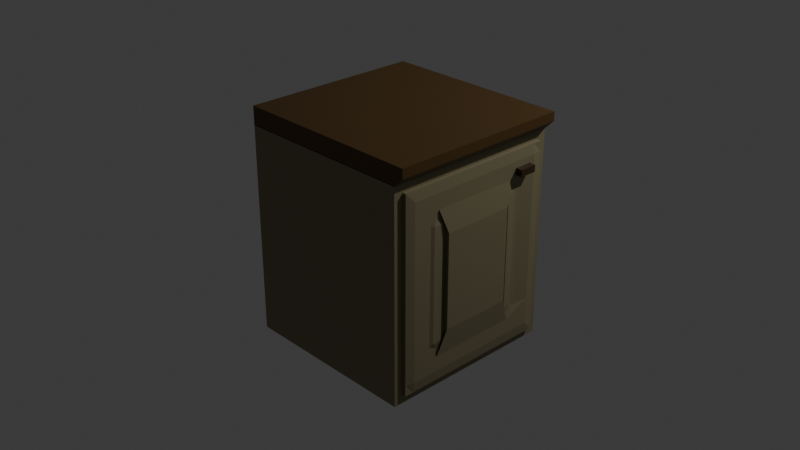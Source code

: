 # Source: blat.blend  (saved by Blender 4.3.34; exported with 4.5.12 LTS)
import bpy
from mathutils import Matrix  # noqa: F401  (used for matrix-valued properties, if any)

bpy.ops.wm.read_factory_settings(use_empty=True)
scene = bpy.context.scene
scene.name = 'Scene'

# ---- collections
col_collection = bpy.data.collections.new('Collection'); scene.collection.children.link(col_collection)

# ---- materials (node trees are filled in below, after node groups)
mat_material = bpy.data.materials.new('Material')
mat_material.alpha_threshold = 0.0
mat_material.roughness = 0.5
mat_material.line_color = (0.0, 0.0, 0.0, 1.0)
mat_material_001 = bpy.data.materials.new('Material.001')
mat_material_001.alpha_threshold = 0.0
mat_material_001.roughness = 0.5
mat_material_001.line_color = (0.0, 0.0, 0.0, 1.0)
mat_material_002 = bpy.data.materials.new('Material.002')

# ---- material node trees
mat_material.use_nodes = True; mat_material.node_tree.nodes.clear()
_N = mat_material.node_tree.nodes; _L = mat_material.node_tree.links
n0 = _N.new('ShaderNodeOutputMaterial'); n0.name = 'Material Output'; n0.location = (300, 300)
n1 = _N.new('ShaderNodeBsdfPrincipled'); n1.name = 'Principled BSDF'; n1.location = (10, 300)
n1.inputs[0].default_value = (0.0956, 0.05054, 0.01206, 1.0)
n1.inputs[3].default_value = 1.45
_L.new(n1.outputs[0], n0.inputs[0])
n0.is_active_output = True
mat_material_001.use_nodes = True; mat_material_001.node_tree.nodes.clear()
_N = mat_material_001.node_tree.nodes; _L = mat_material_001.node_tree.links
n0 = _N.new('ShaderNodeOutputMaterial'); n0.name = 'Material Output'; n0.location = (300, 300)
n1 = _N.new('ShaderNodeBsdfPrincipled'); n1.name = 'Principled BSDF'; n1.location = (10, 300)
n1.inputs[0].default_value = (0.2509, 0.2189, 0.125, 1.0)
n1.inputs[3].default_value = 1.45
_L.new(n1.outputs[0], n0.inputs[0])
n0.is_active_output = True
mat_material_002.use_nodes = True; mat_material_002.node_tree.nodes.clear()
_N = mat_material_002.node_tree.nodes; _L = mat_material_002.node_tree.links
n0 = _N.new('ShaderNodeBsdfPrincipled'); n0.name = 'Principled BSDF'; n0.location = (10, 300)
n0.inputs[0].default_value = (0.0447, 0.0258, 0.006892, 1.0)
n1 = _N.new('ShaderNodeOutputMaterial'); n1.name = 'Material Output'; n1.location = (300, 300)
_L.new(n0.outputs[0], n1.inputs[0])
n1.is_active_output = True

# ---- world
world_world = bpy.data.worlds.new('World'); scene.world = world_world
world_world.use_nodes = True; world_world.node_tree.nodes.clear()
_N = world_world.node_tree.nodes; _L = world_world.node_tree.links
n0 = _N.new('ShaderNodeOutputWorld'); n0.name = 'World Output'; n0.location = (300, 300)
n1 = _N.new('ShaderNodeBackground'); n1.name = 'Background'; n1.location = (10, 300)
n1.inputs[0].default_value = (0.05088, 0.05088, 0.05088, 1.0)
_L.new(n1.outputs[0], n0.inputs[0])
n0.is_active_output = True
world_world.color = (0.05088, 0.05088, 0.05088)
world_world.sun_shadow_jitter_overblur = 0.0

# ---- cameras
cam_camera = bpy.data.cameras.new('Camera')
cam_camera.clip_end = 100.0
cam_camera.ortho_scale = 7.314

# ---- lights
light_light = bpy.data.lights.new('Light', 'POINT')
light_light.energy = 1000.0
light_light.shadow_soft_size = 0.1

# ---- meshes
me_cube = bpy.data.meshes.new('Cube')
me_cube.from_pydata([(1.104, 1.0, 1.0), (1.104, -1.0, 1.0), (-1.0, 1.0, 1.0), (-1.0, -1.0, 1.0), (1.0, 1.0, 0.8198), (-1.0, -1.0, 0.8198), (1.0, -1.0, 0.8198), (-1.0, 1.0, 0.8198), (-1.0, -1.0, 0.9099), (1.104, 1.0, 0.9099), (1.104, -1.0, 0.9099), (-1.0, 1.0, 0.9099)], [], [(0, 2, 3, 1), (10, 1, 3, 8), (8, 3, 2, 11), (9, 0, 1, 10), (11, 2, 0, 9), (7, 11, 9, 4), (4, 9, 10, 6), (5, 8, 11, 7), (6, 10, 8, 5)])
_uv = me_cube.uv_layers.new(name='UVMap')
_uv.uv.foreach_set('vector', [0.625, 0.5, 0.875, 0.5, 0.875, 0.75, 0.625, 0.75, 0.6137, 0.75, 0.625, 0.75, 0.625, 1.0, 0.6137, 1.0, 0.6137, 0.0, 0.625, 0.0, 0.625, 0.25, 0.6137, 0.25, 0.6137, 0.5, 0.625, 0.5, 0.625, 0.75, 0.6137, 0.75, 0.6137, 0.25, 0.625, 0.25, 0.625, 0.5, 0.6137, 0.5, 0.6025, 0.25, 0.6137, 0.25, 0.6137, 0.5, 0.6025, 0.5, 0.6025, 0.5, 0.6137, 0.5, 0.6137, 0.75, 0.6025, 0.75, 0.6025, 0.0, 0.6137, 0.0, 0.6137, 0.25, 0.6025, 0.25, 0.6025, 0.75, 0.6137, 0.75, 0.6137, 1.0, 0.6025, 1.0])
me_cube.materials.append(mat_material)
me_cube.use_mirror_vertex_groups = False
me_cube.update()
me_cube_001 = bpy.data.meshes.new('Cube.001')
me_cube_001.from_pydata([(1.0, 1.0, -1.0), (1.0, -1.0, -1.0), (-1.0, 1.0, -1.0), (-1.0, -1.0, -1.0), (1.0, 1.0, 0.7766), (1.0, -1.0, 0.7766), (-1.0, 1.0, 0.7766), (-1.0, -1.0, 0.7766), (1.0, 1.0, 0.703), (1.0, -1.0, 0.703), (-1.0, 1.0, 0.703), (-1.0, -1.0, 0.703), (1.0, 1.0, -0.9288), (1.0, -1.0, -0.9288), (-1.0, 1.0, -0.9288), (-1.0, -1.0, -0.9288), (-1.0, 0.9019, -1.0), (1.0, 0.9019, -1.0), (-1.0, 0.9019, 0.7766), (1.0, 0.9019, 0.7766), (1.0, 0.9019, 0.703), (-1.0, 0.9019, 0.703), (-1.0, 0.9019, -0.9288), (1.0, 0.9019, -0.9288), (-1.0, -0.8989, -1.0), (1.0, -0.8989, 0.7766), (1.0, -0.8989, 0.703), (1.0, -0.8989, -0.9288), (1.0, -0.8989, -1.0), (-1.0, -0.8989, 0.7766), (-1.0, -0.8989, 0.703), (-1.0, -0.8989, -0.9288), (-1.0, -1.0, -0.8412), (1.0, 1.0, -0.8412), (1.0, -1.0, -0.8412), (-1.0, 1.0, -0.8412), (-1.0, 0.9019, -0.8412), (1.0, 0.9019, -0.8412), (-1.0, -0.8989, -0.8412), (1.0, -0.8989, -0.8412), (-1.0, -1.0, 0.6202), (1.0, 1.0, 0.6202), (1.0, -1.0, 0.6202), (-1.0, 1.0, 0.6202), (-1.0, 0.9019, 0.6202), (1.0, 0.9019, 0.6202), (-1.0, -0.8989, 0.6202), (1.0, -0.8989, 0.6202), (1.0, 0.7976, -1.0), (-1.0, 0.7976, 0.7766), (-1.0, 0.7976, 0.703), (-1.0, 0.7976, -0.9288), (-1.0, 0.7976, -1.0), (1.0, 0.7976, 0.7766), (1.0, 0.7976, 0.703), (1.0, 0.7976, -0.9288), (-1.0, 0.7976, -0.8412), (-1.0, 0.7976, 0.6202), (-1.0, -0.798, -1.0), (1.0, -0.798, 0.7766), (1.0, -0.798, 0.703), (1.0, -0.798, -0.9288), (1.0, -0.798, -1.0), (-1.0, -0.798, 0.7766), (-1.0, -0.798, 0.703), (-1.0, -0.798, -0.9288), (-1.0, -0.798, -0.8412), (-1.0, -0.798, 0.6202), (1.0, -0.4972, -1.0), (-1.0, -0.4972, 0.7766), (-1.0, -0.4972, 0.703), (-1.0, -0.4972, -0.9288), (-1.0, -0.4972, -0.8412), (-1.0, -0.4972, 0.6202), (-1.0, -0.4972, -1.0), (1.0, -0.4972, 0.7766), (1.0, -0.4972, 0.703), (1.0, -0.4972, -0.9288), (1.0, 1.0, -0.6122), (1.0, -1.0, -0.6122), (-1.0, 1.0, -0.6122), (-1.0, 0.9019, -0.6122), (1.0, 0.9019, -0.6122), (-1.0, -0.8989, -0.6122), (1.0, -0.8989, -0.6122), (-1.0, -1.0, -0.6122), (-1.0, 0.7976, -0.6122), (-1.0, -0.798, -0.6122), (-1.0, -0.4972, -0.6122), (1.0, 0.5008, -1.0), (-1.0, 0.5008, 0.7766), (-1.0, 0.5008, 0.703), (-1.0, 0.5008, -0.9288), (-1.0, 0.5008, -0.8412), (-1.0, 0.5008, 0.6202), (-1.0, 0.5008, -1.0), (1.0, 0.5008, 0.7766), (1.0, 0.5008, 0.703), (1.0, 0.5008, -0.9288), (-1.0, 0.5008, -0.6122), (-1.0, -1.0, 0.3888), (1.0, 1.0, 0.3888), (1.0, -1.0, 0.3888), (-1.0, 1.0, 0.3888), (-1.0, 0.9019, 0.3888), (1.0, 0.9019, 0.3888), (-1.0, -0.8989, 0.3888), (1.0, -0.8989, 0.3888), (-1.0, 0.7976, 0.3888), (-1.0, -0.798, 0.3888), (-1.0, -0.4972, 0.3888), (-1.0, 0.5008, 0.3888), (1.0, -0.3952, -0.6122), (1.0, -0.5992, -0.6122), (1.0, -0.5992, 0.3888), (1.0, -0.4972, -0.7142), (1.0, -0.5992, -0.6122), (1.0, -0.4972, 0.4909), (1.0, -0.5992, 0.3888), (1.0, -0.3952, 0.3888), (1.0, -0.4972, -0.7142), (1.0, -0.4972, 0.4909), (1.0, -0.3952, 0.2883), (1.0, -0.4957, 0.4893), (1.0, -0.3952, 0.3888), (1.0, -0.4972, -0.7142), (1.0, -0.3952, -0.5038), (1.0, -0.3952, -0.6122), (1.039, 0.9019, -0.8412), (1.039, 0.9019, -0.9288), (1.039, -0.798, 0.703), (1.039, -0.8989, 0.703), (1.039, -0.798, -0.9288), (1.039, -0.8989, -0.9288), (1.039, -0.8989, -0.8412), (1.039, 0.9019, -0.6122), (1.039, -0.8989, -0.6122), (1.053, -0.798, -0.8412), (1.039, 0.9019, 0.703), (1.039, 0.9019, 0.6202), (1.039, -0.8989, 0.6202), (1.053, -0.798, 0.6202), (1.039, 0.7976, 0.703), (1.039, 0.7976, -0.9288), (1.053, 0.7976, -0.8412), (1.053, 0.7976, 0.6202), (1.053, 0.7976, -0.6122), (1.039, -0.4972, 0.703), (1.039, -0.4972, -0.9288), (1.053, -0.4972, -0.8412), (1.053, -0.4972, 0.6202), (1.053, -0.798, -0.6122), (1.039, 0.5008, 0.703), (1.039, 0.5008, -0.9288), (1.053, 0.5008, -0.8412), (1.053, 0.5008, 0.6202), (1.039, 0.9019, 0.3888), (1.039, -0.8989, 0.3888), (1.053, 0.7976, 0.3888), (1.053, -0.798, 0.3888), (1.053, -0.4455, -0.5914), (1.053, -0.5489, -0.5914), (1.053, -0.5992, -0.6122), (1.053, -0.4972, -0.7142), (1.053, -0.4972, 0.4909), (1.053, -0.5992, 0.3888), (1.053, -0.5489, 0.368), (1.053, -0.4455, 0.368), (1.053, 0.5008, -0.7104), (1.039, 0.599, -0.6122), (1.039, 0.5507, -0.5922), (1.053, 0.4508, -0.5922), (1.053, 0.4508, 0.3688), (1.039, 0.5507, 0.3688), (1.039, 0.599, 0.3888), (1.053, 0.5008, 0.487), (1.039, -0.4972, -0.7142), (1.039, -0.3952, -0.6122), (1.039, -0.5992, -0.6122), (1.039, -0.4972, 0.4909), (1.039, -0.5992, 0.3888), (1.039, -0.3952, 0.3888), (1.039, -0.4972, -0.643), (1.039, -0.4972, 0.4197), (1.039, 0.5008, -0.6422), (1.039, 0.5008, 0.4188), (1.039, -0.3952, 0.3888), (1.086, -0.3952, 0.2883), (1.053, -0.4957, 0.4893), (1.039, 0.4508, 0.3689), (1.053, 0.5008, 0.487), (1.086, 0.4026, 0.2883), (1.039, 0.4508, -0.5922), (1.086, 0.4026, -0.5038), (1.053, 0.5008, -0.7104), (1.039, -0.3952, -0.6122), (1.053, -0.4972, -0.7142), (1.086, -0.3952, -0.5038)], [], [(24, 28, 1, 3), (9, 5, 7, 11), (21, 18, 6, 10), (26, 25, 5, 9), (10, 6, 4, 8), (43, 10, 8, 41), (47, 26, 9, 42), (44, 21, 10, 43), (42, 9, 11, 40), (1, 13, 15, 3), (16, 22, 14, 2), (28, 27, 13, 1), (2, 14, 12, 0), (0, 12, 23, 17), (52, 51, 22, 16), (57, 50, 21, 44), (41, 8, 20, 45), (8, 4, 19, 20), (50, 49, 18, 21), (2, 0, 17, 16), (11, 7, 29, 30), (40, 11, 30, 46), (3, 15, 31, 24), (62, 61, 27, 28), (60, 59, 25, 26), (58, 62, 28, 24), (15, 32, 38, 31), (12, 33, 37, 23), (51, 56, 36, 22), (13, 34, 32, 15), (22, 36, 35, 14), (27, 39, 34, 13), (14, 35, 33, 12), (100, 40, 46, 106), (101, 41, 45, 105), (108, 57, 44, 104), (102, 42, 40, 100), (104, 44, 43, 103), (107, 47, 42, 102), (103, 43, 41, 101), (111, 94, 57, 108), (92, 93, 56, 51), (16, 17, 48, 52), (20, 19, 53, 54), (17, 23, 55, 48), (91, 90, 49, 50), (94, 91, 50, 57), (95, 92, 51, 52), (24, 31, 65, 58), (46, 30, 64, 67), (30, 29, 63, 64), (31, 38, 66, 65), (106, 46, 67, 109), (74, 68, 62, 58), (76, 75, 59, 60), (68, 77, 61, 62), (89, 98, 77, 68), (97, 96, 75, 76), (95, 89, 68, 74), (58, 65, 71, 74), (67, 64, 70, 73), (64, 63, 69, 70), (65, 66, 72, 71), (109, 67, 73, 110), (66, 87, 88, 72), (38, 83, 87, 66), (93, 99, 86, 56), (35, 80, 78, 33), (39, 84, 79, 34), (36, 81, 80, 35), (34, 79, 85, 32), (56, 86, 81, 36), (33, 78, 82, 37), (32, 85, 83, 38), (118, 117, 164, 165), (72, 88, 99, 93), (76, 60, 130, 147), (115, 113, 162, 163), (52, 48, 89, 95), (54, 53, 96, 97), (126, 127, 195, 197), (48, 55, 98, 89), (74, 71, 92, 95), (73, 70, 91, 94), (70, 69, 90, 91), (71, 72, 93, 92), (110, 73, 94, 111), (88, 110, 111, 99), (27, 61, 132, 133), (87, 109, 110, 88), (60, 26, 131, 130), (123, 124, 186, 188), (83, 106, 109, 87), (98, 55, 143, 153), (99, 111, 108, 86), (80, 103, 101, 78), (84, 107, 102, 79), (81, 104, 103, 80), (79, 102, 100, 85), (86, 108, 104, 81), (78, 101, 105, 82), (85, 100, 106, 83), (127, 125, 196, 195), (54, 97, 152, 142), (55, 23, 129, 143), (107, 84, 136, 157), (124, 122, 187, 186), (112, 119, 181, 177), (20, 54, 142, 138), (39, 27, 133, 134), (114, 116, 178, 180), (119, 112, 127, 126, 122, 124), (120, 116, 113, 115), (114, 121, 117, 118), (112, 120, 115, 125, 127), (116, 114, 118, 113), (82, 105, 156, 135), (26, 47, 140, 131), (119, 121, 179, 181), (122, 126, 197, 187), (47, 107, 157, 140), (121, 114, 180, 179), (23, 37, 128, 129), (45, 20, 138, 139), (116, 120, 176, 178), (117, 123, 188, 164), (84, 39, 134, 136), (125, 115, 163, 196), (77, 98, 153, 148), (105, 45, 139, 156), (120, 112, 177, 176), (121, 119, 124, 123, 117), (113, 118, 165, 162), (97, 76, 147, 152), (37, 82, 135, 128), (61, 77, 148, 132), (141, 130, 131, 140), (132, 137, 134, 133), (159, 141, 140, 157), (156, 139, 145, 158), (129, 128, 144, 143), (139, 138, 142, 145), (148, 149, 137, 132), (150, 147, 130, 141), (155, 152, 147, 150), (153, 154, 149, 148), (165, 164, 150, 141, 159), (162, 165, 159, 151), (128, 135, 146, 144), (137, 151, 136, 134), (190, 175, 155, 150, 164, 188), (143, 144, 154, 153), (145, 142, 152, 155), (144, 146, 169, 168, 154), (158, 145, 155, 175, 174), (171, 172, 189, 191, 193, 192), (135, 156, 158, 146), (151, 159, 157, 136), (160, 161, 182), (166, 167, 183), (166, 161, 160, 167), (149, 163, 162, 151, 137), (170, 171, 184), (172, 173, 185), (172, 171, 170, 173), (146, 158, 174, 169), (172, 185, 175, 190, 189), (160, 182, 176, 177), (182, 161, 178, 176), (166, 183, 179, 180), (183, 167, 181, 179), (161, 166, 180, 178), (167, 160, 177, 181), (170, 184, 168, 169), (154, 168, 194, 196, 163, 149), (193, 191, 187, 197), (185, 173, 174, 175), (173, 170, 169, 174), (187, 188, 186), (190, 191, 189), (190, 188, 187, 191), (193, 194, 192), (196, 197, 195), (196, 194, 193, 197), (184, 171, 192, 194, 168)])
_uv = me_cube_001.uv_layers.new(name='UVMap')
_uv.uv.foreach_set('vector', [0.125, 0.7374, 0.375, 0.7374, 0.375, 0.75, 0.125, 0.75, 0.5879, 0.75, 0.5971, 0.75, 0.5971, 1.0, 0.5879, 1.0, 0.5879, 0.2377, 0.5971, 0.2377, 0.5971, 0.25, 0.5879, 0.25, 0.5879, 0.7374, 0.5971, 0.7374, 0.5971, 0.75, 0.5879, 0.75, 0.5879, 0.25, 0.5971, 0.25, 0.5971, 0.5, 0.5879, 0.5, 0.5775, 0.25, 0.5879, 0.25, 0.5879, 0.5, 0.5775, 0.5, 0.5775, 0.7374, 0.5879, 0.7374, 0.5879, 0.75, 0.5775, 0.75, 0.5775, 0.2377, 0.5879, 0.2377, 0.5879, 0.25, 0.5775, 0.25, 0.5775, 0.75, 0.5879, 0.75, 0.5879, 1.0, 0.5775, 1.0, 0.375, 0.75, 0.3839, 0.75, 0.3839, 1.0, 0.375, 1.0, 0.375, 0.2377, 0.3839, 0.2377, 0.3839, 0.25, 0.375, 0.25, 0.375, 0.7374, 0.3839, 0.7374, 0.3839, 0.75, 0.375, 0.75, 0.375, 0.25, 0.3839, 0.25, 0.3839, 0.5, 0.375, 0.5, 0.375, 0.5, 0.3839, 0.5, 0.3839, 0.5123, 0.375, 0.5123, 0.375, 0.2247, 0.3839, 0.2247, 0.3839, 0.2377, 0.375, 0.2377, 0.5775, 0.2247, 0.5879, 0.2247, 0.5879, 0.2377, 0.5775, 0.2377, 0.5775, 0.5, 0.5879, 0.5, 0.5879, 0.5123, 0.5775, 0.5123, 0.5879, 0.5, 0.5971, 0.5, 0.5971, 0.5123, 0.5879, 0.5123, 0.5879, 0.2247, 0.5971, 0.2247, 0.5971, 0.2377, 0.5879, 0.2377, 0.125, 0.5, 0.375, 0.5, 0.375, 0.5123, 0.125, 0.5123, 0.5879, 0.0, 0.5971, 0.0, 0.5971, 0.01264, 0.5879, 0.01264, 0.5775, 0.0, 0.5879, 0.0, 0.5879, 0.01264, 0.5775, 0.01264, 0.375, 0.0, 0.3839, 0.0, 0.3839, 0.01264, 0.375, 0.01264, 0.375, 0.7247, 0.3839, 0.7247, 0.3839, 0.7374, 0.375, 0.7374, 0.5879, 0.7247, 0.5971, 0.7247, 0.5971, 0.7374, 0.5879, 0.7374, 0.125, 0.7247, 0.375, 0.7247, 0.375, 0.7374, 0.125, 0.7374, 0.3839, 0.0, 0.3949, 0.0, 0.3949, 0.01264, 0.3839, 0.01264, 0.3839, 0.5, 0.3949, 0.5, 0.3949, 0.5123, 0.3839, 0.5123, 0.3839, 0.2247, 0.3949, 0.2247, 0.3949, 0.2377, 0.3839, 0.2377, 0.3839, 0.75, 0.3949, 0.75, 0.3949, 1.0, 0.3839, 1.0, 0.3839, 0.2377, 0.3949, 0.2377, 0.3949, 0.25, 0.3839, 0.25, 0.3839, 0.7374, 0.3949, 0.7374, 0.3949, 0.75, 0.3839, 0.75, 0.3839, 0.25, 0.3949, 0.25, 0.3949, 0.5, 0.3839, 0.5, 0.5486, 0.0, 0.5775, 0.0, 0.5775, 0.01264, 0.5486, 0.01264, 0.5486, 0.5, 0.5775, 0.5, 0.5775, 0.5123, 0.5486, 0.5123, 0.5486, 0.2247, 0.5775, 0.2247, 0.5775, 0.2377, 0.5486, 0.2377, 0.5486, 0.75, 0.5775, 0.75, 0.5775, 1.0, 0.5486, 1.0, 0.5486, 0.2377, 0.5775, 0.2377, 0.5775, 0.25, 0.5486, 0.25, 0.5486, 0.7374, 0.5775, 0.7374, 0.5775, 0.75, 0.5486, 0.75, 0.5486, 0.25, 0.5775, 0.25, 0.5775, 0.5, 0.5486, 0.5, 0.5486, 0.1876, 0.5775, 0.1876, 0.5775, 0.2247, 0.5486, 0.2247, 0.3839, 0.1876, 0.3949, 0.1876, 0.3949, 0.2247, 0.3839, 0.2247, 0.125, 0.5123, 0.375, 0.5123, 0.375, 0.5253, 0.125, 0.5253, 0.5879, 0.5123, 0.5971, 0.5123, 0.5971, 0.5253, 0.5879, 0.5253, 0.375, 0.5123, 0.3839, 0.5123, 0.3839, 0.5253, 0.375, 0.5253, 0.5879, 0.1876, 0.5971, 0.1876, 0.5971, 0.2247, 0.5879, 0.2247, 0.5775, 0.1876, 0.5879, 0.1876, 0.5879, 0.2247, 0.5775, 0.2247, 0.375, 0.1876, 0.3839, 0.1876, 0.3839, 0.2247, 0.375, 0.2247, 0.375, 0.01264, 0.3839, 0.01264, 0.3839, 0.02525, 0.375, 0.02525, 0.5775, 0.01264, 0.5879, 0.01264, 0.5879, 0.02525, 0.5775, 0.02525, 0.5879, 0.01264, 0.5971, 0.01264, 0.5971, 0.02525, 0.5879, 0.02525, 0.3839, 0.01264, 0.3949, 0.01264, 0.3949, 0.02525, 0.3839, 0.02525, 0.5486, 0.01264, 0.5775, 0.01264, 0.5775, 0.02525, 0.5486, 0.02525, 0.125, 0.6872, 0.375, 0.6872, 0.375, 0.7247, 0.125, 0.7247, 0.5879, 0.6872, 0.5971, 0.6872, 0.5971, 0.7247, 0.5879, 0.7247, 0.375, 0.6872, 0.3839, 0.6872, 0.3839, 0.7247, 0.375, 0.7247, 0.375, 0.5624, 0.3839, 0.5624, 0.3839, 0.6872, 0.375, 0.6872, 0.5879, 0.5624, 0.5971, 0.5624, 0.5971, 0.6872, 0.5879, 0.6872, 0.125, 0.5624, 0.375, 0.5624, 0.375, 0.6872, 0.125, 0.6872, 0.375, 0.02525, 0.3839, 0.02525, 0.3839, 0.06285, 0.375, 0.06285, 0.5775, 0.02525, 0.5879, 0.02525, 0.5879, 0.06285, 0.5775, 0.06285, 0.5879, 0.02525, 0.5971, 0.02525, 0.5971, 0.06285, 0.5879, 0.06285, 0.3839, 0.02525, 0.3949, 0.02525, 0.3949, 0.06285, 0.3839, 0.06285, 0.5486, 0.02525, 0.5775, 0.02525, 0.5775, 0.06285, 0.5486, 0.06285, 0.3949, 0.02525, 0.4235, 0.02525, 0.4235, 0.06285, 0.3949, 0.06285, 0.3949, 0.01264, 0.4235, 0.01264, 0.4235, 0.02525, 0.3949, 0.02525, 0.3949, 0.1876, 0.4235, 0.1876, 0.4235, 0.2247, 0.3949, 0.2247, 0.3949, 0.25, 0.4235, 0.25, 0.4235, 0.5, 0.3949, 0.5, 0.3949, 0.7374, 0.4235, 0.7374, 0.4235, 0.75, 0.3949, 0.75, 0.3949, 0.2377, 0.4235, 0.2377, 0.4235, 0.25, 0.3949, 0.25, 0.3949, 0.75, 0.4235, 0.75, 0.4235, 1.0, 0.3949, 1.0, 0.3949, 0.2247, 0.4235, 0.2247, 0.4235, 0.2377, 0.3949, 0.2377, 0.3949, 0.5, 0.4235, 0.5, 0.4235, 0.5123, 0.3949, 0.5123, 0.3949, 0.0, 0.4235, 0.0, 0.4235, 0.01264, 0.3949, 0.01264, 0.5486, 0.6999, 0.5614, 0.6872, 0.5614, 0.6872, 0.5486, 0.6999, 0.3949, 0.06285, 0.4235, 0.06285, 0.4235, 0.1876, 0.3949, 0.1876, 0.5879, 0.6872, 0.5879, 0.7247, 0.5879, 0.7247, 0.5879, 0.6872, 0.4107, 0.6872, 0.4235, 0.6999, 0.4235, 0.6999, 0.4107, 0.6872, 0.125, 0.5253, 0.375, 0.5253, 0.375, 0.5624, 0.125, 0.5624, 0.5879, 0.5253, 0.5971, 0.5253, 0.5971, 0.5624, 0.5879, 0.5624, 0.0, 0.0, 0.0, 0.0, 0.0, 0.0, 0.0, 0.0, 0.375, 0.5253, 0.3839, 0.5253, 0.3839, 0.5624, 0.375, 0.5624, 0.375, 0.06285, 0.3839, 0.06285, 0.3839, 0.1876, 0.375, 0.1876, 0.5775, 0.06285, 0.5879, 0.06285, 0.5879, 0.1876, 0.5775, 0.1876, 0.5879, 0.06285, 0.5971, 0.06285, 0.5971, 0.1876, 0.5879, 0.1876, 0.3839, 0.06285, 0.3949, 0.06285, 0.3949, 0.1876, 0.3839, 0.1876, 0.5486, 0.06285, 0.5775, 0.06285, 0.5775, 0.1876, 0.5486, 0.1876, 0.4235, 0.06285, 0.5486, 0.06285, 0.5486, 0.1876, 0.4235, 0.1876, 0.3839, 0.7374, 0.3839, 0.7247, 0.3839, 0.7247, 0.3839, 0.7374, 0.4235, 0.02525, 0.5486, 0.02525, 0.5486, 0.06285, 0.4235, 0.06285, 0.5879, 0.7247, 0.5879, 0.7374, 0.5879, 0.7374, 0.5879, 0.7247, 0.5612, 0.687, 0.5486, 0.6744, 0.5486, 0.6744, 0.5612, 0.687, 0.4235, 0.01264, 0.5486, 0.01264, 0.5486, 0.02525, 0.4235, 0.02525, 0.3839, 0.5624, 0.3839, 0.5253, 0.3839, 0.5253, 0.3839, 0.5624, 0.4235, 0.1876, 0.5486, 0.1876, 0.5486, 0.2247, 0.4235, 0.2247, 0.4235, 0.25, 0.5486, 0.25, 0.5486, 0.5, 0.4235, 0.5, 0.4235, 0.7374, 0.5486, 0.7374, 0.5486, 0.75, 0.4235, 0.75, 0.4235, 0.2377, 0.5486, 0.2377, 0.5486, 0.25, 0.4235, 0.25, 0.4235, 0.75, 0.5486, 0.75, 0.5486, 1.0, 0.4235, 1.0, 0.4235, 0.2247, 0.5486, 0.2247, 0.5486, 0.2377, 0.4235, 0.2377, 0.4235, 0.5, 0.5486, 0.5, 0.5486, 0.5123, 0.4235, 0.5123, 0.4235, 0.0, 0.5486, 0.0, 0.5486, 0.01264, 0.4235, 0.01264, 0.4235, 0.6744, 0.4107, 0.6872, 0.4107, 0.6872, 0.4235, 0.6744, 0.5879, 0.5253, 0.5879, 0.5624, 0.5879, 0.5624, 0.5879, 0.5253, 0.3839, 0.5253, 0.3839, 0.5123, 0.3839, 0.5123, 0.3839, 0.5253, 0.5486, 0.7374, 0.4235, 0.7374, 0.4235, 0.7374, 0.5486, 0.7374, 0.0, 0.0, 0.0, 0.0, 0.0, 0.0, 0.0, 0.0, 0.0, 0.0, 0.0, 0.0, 0.0, 0.0, 0.0, 0.0, 0.5879, 0.5123, 0.5879, 0.5253, 0.5879, 0.5253, 0.5879, 0.5123, 0.3949, 0.7374, 0.3839, 0.7374, 0.3839, 0.7374, 0.3949, 0.7374, 0.0, 0.0, 0.0, 0.0, 0.0, 0.0, 0.0, 0.0, 0.0, 0.0, 0.0, 0.0, 0.0, 0.0, 0.0, 0.0, 0.0, 0.0, 0.0, 0.0, 0.4107, 0.6872, 0.4235, 0.6999, 0.4235, 0.6999, 0.4107, 0.6872, 0.5486, 0.6999, 0.5614, 0.6872, 0.5614, 0.6872, 0.5486, 0.6999, 0.4235, 0.6744, 0.4107, 0.6872, 0.4107, 0.6872, 0.4107, 0.6872, 0.4235, 0.6744, 0.0, 0.0, 0.0, 0.0, 0.0, 0.0, 0.0, 0.0, 0.4235, 0.5123, 0.5486, 0.5123, 0.5486, 0.5123, 0.4235, 0.5123, 0.5879, 0.7374, 0.5775, 0.7374, 0.5775, 0.7374, 0.5879, 0.7374, 0.5486, 0.6744, 0.5614, 0.6872, 0.5614, 0.6872, 0.5486, 0.6744, 0.0, 0.0, 0.0, 0.0, 0.0, 0.0, 0.0, 0.0, 0.5775, 0.7374, 0.5486, 0.7374, 0.5486, 0.7374, 0.5775, 0.7374, 0.5614, 0.6872, 0.5486, 0.6999, 0.5486, 0.6999, 0.5614, 0.6872, 0.3839, 0.5123, 0.3949, 0.5123, 0.3949, 0.5123, 0.3839, 0.5123, 0.5775, 0.5123, 0.5879, 0.5123, 0.5879, 0.5123, 0.5775, 0.5123, 0.4235, 0.6999, 0.4107, 0.6872, 0.4107, 0.6872, 0.4235, 0.6999, 0.5614, 0.6872, 0.5612, 0.687, 0.5612, 0.687, 0.5614, 0.6872, 0.4235, 0.7374, 0.3949, 0.7374, 0.3949, 0.7374, 0.4235, 0.7374, 0.4107, 0.6872, 0.4107, 0.6872, 0.4107, 0.6872, 0.4107, 0.6872, 0.3839, 0.6872, 0.3839, 0.5624, 0.3839, 0.5624, 0.3839, 0.6872, 0.5486, 0.5123, 0.5775, 0.5123, 0.5775, 0.5123, 0.5486, 0.5123, 0.4107, 0.6872, 0.4235, 0.6744, 0.4235, 0.6744, 0.4107, 0.6872, 0.5614, 0.6872, 0.5486, 0.6744, 0.5486, 0.6744, 0.5612, 0.687, 0.5614, 0.6872, 0.0, 0.0, 0.0, 0.0, 0.0, 0.0, 0.0, 0.0, 0.5879, 0.5624, 0.5879, 0.6872, 0.5879, 0.6872, 0.5879, 0.5624, 0.3949, 0.5123, 0.4235, 0.5123, 0.4235, 0.5123, 0.3949, 0.5123, 0.3839, 0.7247, 0.3839, 0.6872, 0.3839, 0.6872, 0.3839, 0.7247, 0.5775, 0.7247, 0.5879, 0.7247, 0.5879, 0.7374, 0.5775, 0.7374, 0.3839, 0.7247, 0.3949, 0.7247, 0.3949, 0.7374, 0.3839, 0.7374, 0.5486, 0.7247, 0.5775, 0.7247, 0.5775, 0.7374, 0.5486, 0.7374, 0.5486, 0.5123, 0.5775, 0.5123, 0.5775, 0.5253, 0.5486, 0.5253, 0.3839, 0.5123, 0.3949, 0.5123, 0.3949, 0.5253, 0.3839, 0.5253, 0.5775, 0.5123, 0.5879, 0.5123, 0.5879, 0.5253, 0.5775, 0.5253, 0.3839, 0.6872, 0.3949, 0.6872, 0.3949, 0.7247, 0.3839, 0.7247, 0.5775, 0.6872, 0.5879, 0.6872, 0.5879, 0.7247, 0.5775, 0.7247, 0.5775, 0.5624, 0.5879, 0.5624, 0.5879, 0.6872, 0.5775, 0.6872, 0.3839, 0.5624, 0.3949, 0.5624, 0.3949, 0.6872, 0.3839, 0.6872, 0.5486, 0.6999, 0.5614, 0.6872, 0.5775, 0.6872, 0.5775, 0.7247, 0.5486, 0.7247, 0.4235, 0.6999, 0.5486, 0.6999, 0.5486, 0.7247, 0.4235, 0.7247, 0.3949, 0.5123, 0.4235, 0.5123, 0.4235, 0.5253, 0.3949, 0.5253, 0.3949, 0.7247, 0.4235, 0.7247, 0.4235, 0.7374, 0.3949, 0.7374, 0.5609, 0.5624, 0.5609, 0.5624, 0.5775, 0.5624, 0.5775, 0.6872, 0.5614, 0.6872, 0.5612, 0.687, 0.3839, 0.5253, 0.3949, 0.5253, 0.3949, 0.5624, 0.3839, 0.5624, 0.5775, 0.5253, 0.5879, 0.5253, 0.5879, 0.5624, 0.5775, 0.5624, 0.3949, 0.5253, 0.4235, 0.5253, 0.4235, 0.5501, 0.4112, 0.5624, 0.3949, 0.5624, 0.5486, 0.5253, 0.5775, 0.5253, 0.5775, 0.5624, 0.5609, 0.5624, 0.5486, 0.5501, 0.426, 0.5686, 0.5461, 0.5686, 0.5461, 0.5687, 0.536, 0.5747, 0.437, 0.5747, 0.426, 0.5687, 0.4235, 0.5123, 0.5486, 0.5123, 0.5486, 0.5253, 0.4235, 0.5253, 0.4235, 0.7247, 0.5486, 0.7247, 0.5486, 0.7374, 0.4235, 0.7374, 0.4261, 0.6807, 0.4261, 0.6936, 0.4196, 0.6872, 0.546, 0.6936, 0.546, 0.6807, 0.5525, 0.6872, 0.546, 0.6936, 0.4261, 0.6936, 0.4261, 0.6807, 0.546, 0.6807, 0.3949, 0.6872, 0.4107, 0.6872, 0.4235, 0.6999, 0.4235, 0.7247, 0.3949, 0.7247, 0.426, 0.5562, 0.426, 0.5686, 0.4197, 0.5624, 0.5461, 0.5686, 0.5461, 0.5562, 0.5523, 0.5624, 0.5461, 0.5686, 0.426, 0.5686, 0.426, 0.5562, 0.5461, 0.5562, 0.4235, 0.5253, 0.5486, 0.5253, 0.5486, 0.5501, 0.4235, 0.5501, 0.5461, 0.5686, 0.5523, 0.5624, 0.5609, 0.5624, 0.5609, 0.5624, 0.5461, 0.5687, 0.4261, 0.6807, 0.4196, 0.6872, 0.4107, 0.6872, 0.4235, 0.6744, 0.4196, 0.6872, 0.4261, 0.6936, 0.4235, 0.6999, 0.4107, 0.6872, 0.546, 0.6936, 0.5525, 0.6872, 0.5614, 0.6872, 0.5486, 0.6999, 0.5525, 0.6872, 0.546, 0.6807, 0.5486, 0.6744, 0.5614, 0.6872, 0.4261, 0.6936, 0.546, 0.6936, 0.5486, 0.6999, 0.4235, 0.6999, 0.546, 0.6807, 0.4261, 0.6807, 0.4235, 0.6744, 0.5486, 0.6744, 0.426, 0.5562, 0.4197, 0.5624, 0.4112, 0.5624, 0.4235, 0.5501, 0.3949, 0.5624, 0.4112, 0.5624, 0.4112, 0.5624, 0.4107, 0.6872, 0.4107, 0.6872, 0.3949, 0.6872, 0.437, 0.5747, 0.536, 0.5747, 0.536, 0.6744, 0.437, 0.6744, 0.5523, 0.5624, 0.5461, 0.5562, 0.5486, 0.5501, 0.5609, 0.5624, 0.5461, 0.5562, 0.426, 0.5562, 0.4235, 0.5501, 0.5486, 0.5501, 0.536, 0.6744, 0.5486, 0.6744, 0.5486, 0.6744, 0.5609, 0.5624, 0.536, 0.5747, 0.5461, 0.5687, 0.5609, 0.5624, 0.5612, 0.687, 0.536, 0.6744, 0.536, 0.5747, 0.437, 0.5747, 0.4112, 0.5624, 0.426, 0.5687, 0.4235, 0.6744, 0.437, 0.6744, 0.4235, 0.6744, 0.4107, 0.6872, 0.4112, 0.5624, 0.437, 0.5747, 0.437, 0.6744, 0.4197, 0.5624, 0.426, 0.5686, 0.426, 0.5687, 0.4112, 0.5624, 0.4112, 0.5624])
me_cube_001.materials.append(mat_material_001)
me_cube_001.use_mirror_vertex_groups = False
me_cube_001.update()
me_cube_002 = bpy.data.meshes.new('Cube.002')
me_cube_002.from_pydata([(-0.05, -0.05, -0.05), (-0.05, -0.05, 0.05), (-0.05, 0.05, -0.05), (-0.05, 0.05, 0.05), (0.05, -0.05, -0.05), (0.05, -0.05, 0.05), (0.05, 0.05, -0.05), (0.05, 0.05, 0.05)], [], [(0, 1, 3, 2), (2, 3, 7, 6), (6, 7, 5, 4), (4, 5, 1, 0), (2, 6, 4, 0), (7, 3, 1, 5)])
_uv = me_cube_002.uv_layers.new(name='UVMap')
_uv.uv.foreach_set('vector', [0.375, 0.0, 0.625, 0.0, 0.625, 0.25, 0.375, 0.25, 0.375, 0.25, 0.625, 0.25, 0.625, 0.5, 0.375, 0.5, 0.375, 0.5, 0.625, 0.5, 0.625, 0.75, 0.375, 0.75, 0.375, 0.75, 0.625, 0.75, 0.625, 1.0, 0.375, 1.0, 0.125, 0.5, 0.375, 0.5, 0.375, 0.75, 0.125, 0.75, 0.625, 0.5, 0.875, 0.5, 0.875, 0.75, 0.625, 0.75])
me_cube_002.materials.append(mat_material_002)
me_cube_002.update()

# ---- objects
ob_blat = bpy.data.objects.new('blat', me_cube)
ob_light = bpy.data.objects.new('Light', light_light)
ob_camera = bpy.data.objects.new('Camera', cam_camera)
ob_cube_001 = bpy.data.objects.new('Cube.001', me_cube_001)
ob_maner = bpy.data.objects.new('MANER', me_cube_002)

# ---- transforms, parenting, visibility, modifiers, constraints
ob_blat.location = (0.0, 0.0, 0.08)
ob_blat.scale = (1.0, 1.0, 1.12)
ob_blat.lock_rotations_4d = False
ob_blat.empty_display_type = 'ARROWS'
ob_blat.lineart.crease_threshold = 0.0
ob_light.location = (4.076, 4.176, 5.904)
ob_light.rotation_euler = (0.6503, 0.05522, 1.866)
ob_light.lock_rotations_4d = False
ob_light.empty_display_type = 'ARROWS'
ob_light.color = (0.0, 0.0, 0.0, 0.0)
ob_light.lineart.crease_threshold = 0.0
ob_camera.location = (7.359, -6.926, 4.958)
ob_camera.rotation_euler = (1.109, 0.0, 0.8149)
ob_camera.lock_rotations_4d = False
ob_camera.empty_display_type = 'ARROWS'
ob_camera.color = (0.0, 0.0, 0.0, 0.0)
ob_camera.display_type = 'WIRE'
ob_camera.lineart.crease_threshold = 0.0
ob_cube_001.location = (0.0, 0.0, -0.004558)
ob_cube_001.scale = (1.0, 1.0, 1.3)
ob_cube_001.lock_rotations_4d = False
ob_cube_001.empty_display_type = 'ARROWS'
ob_cube_001.lineart.crease_threshold = 0.0
ob_maner.location = (1.081, 0.6357, 0.6944)
ob_maner.scale = (0.86, 1.93, 0.73)

# ---- collection membership
col_collection.objects.link(ob_blat)
col_collection.objects.link(ob_light)
col_collection.objects.link(ob_camera)
col_collection.objects.link(ob_cube_001)
col_collection.objects.link(ob_maner)

# ---- scene / render settings (as saved in the file)
scene.camera = ob_camera
scene.frame_start = 1; scene.frame_end = 250; scene.frame_set(1)
scene.render.engine = 'BLENDER_EEVEE_NEXT'
bpy.context.view_layer.update()
